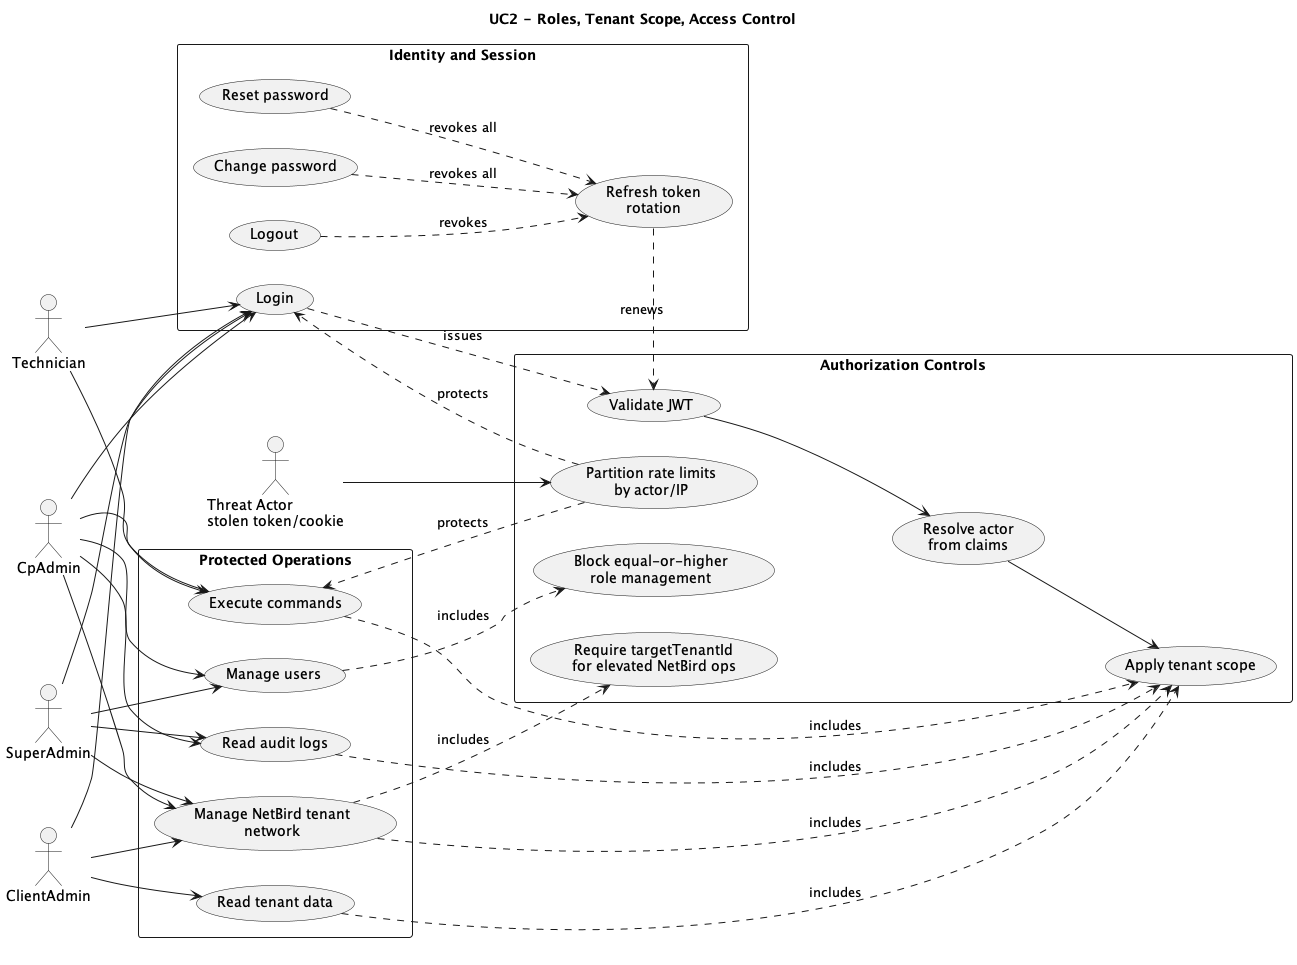

The diagram above was rendered by PlantUML. Its source (embedded in the PNG):
@startuml uc2-roles-and-access
title UC2 - Roles, Tenant Scope, Access Control
left to right direction
skinparam monochrome true
skinparam shadowing false
skinparam backgroundColor white
skinparam packageStyle rectangle

actor "SuperAdmin" as SuperAdmin
actor "CpAdmin" as CpAdmin
actor "ClientAdmin" as ClientAdmin
actor "Technician" as Technician
actor "Threat Actor\nstolen token/cookie" as Threat

rectangle "Identity and Session" {
  usecase "Login" as Login
  usecase "Refresh token\nrotation" as Refresh
  usecase "Logout" as Logout
  usecase "Change password" as ChangePassword
  usecase "Reset password" as ResetPassword
}

rectangle "Authorization Controls" {
  usecase "Validate JWT" as Jwt
  usecase "Resolve actor\nfrom claims" as Actor
  usecase "Apply tenant scope" as TenantScope
  usecase "Require targetTenantId\nfor elevated NetBird ops" as TargetTenant
  usecase "Block equal-or-higher\nrole management" as RoleCeiling
  usecase "Partition rate limits\nby actor/IP" as RateLimit
}

rectangle "Protected Operations" {
  usecase "Manage users" as ManageUsers
  usecase "Read tenant data" as ReadTenant
  usecase "Execute commands" as Commands
  usecase "Manage NetBird tenant\nnetwork" as NetBirdOps
  usecase "Read audit logs" as Audit
}

SuperAdmin --> Login
CpAdmin --> Login
ClientAdmin --> Login
Technician --> Login

SuperAdmin --> ManageUsers
CpAdmin --> ManageUsers
SuperAdmin --> NetBirdOps
CpAdmin --> NetBirdOps
ClientAdmin --> NetBirdOps
Technician --> Commands
CpAdmin --> Commands
ClientAdmin --> ReadTenant
SuperAdmin --> Audit
CpAdmin --> Audit

Login ..> Jwt : issues
Refresh ..> Jwt : renews
Logout ..> Refresh : revokes
ChangePassword ..> Refresh : revokes all
ResetPassword ..> Refresh : revokes all

ManageUsers ..> RoleCeiling : includes
ReadTenant ..> TenantScope : includes
Commands ..> TenantScope : includes
NetBirdOps ..> TargetTenant : includes
NetBirdOps ..> TenantScope : includes
Audit ..> TenantScope : includes

Jwt --> Actor
Actor --> TenantScope
Threat --> RateLimit
RateLimit ..> Login : protects
RateLimit ..> Commands : protects
@enduml